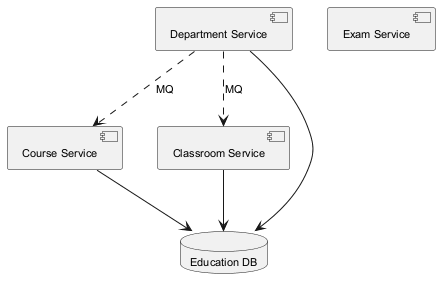

The diagram above was rendered by PlantUML. Its source (embedded in the PNG):
@startuml
skinparam defaultFontSize 11
component "Department Service" as C_DepartmentService
component "Course Service" as C_CourseService
component "Exam Service" as C_ExamService
component "Classroom Service" as C_ClassroomService
database "Education DB" as DB_education
C_DepartmentService --> DB_education
C_CourseService --> DB_education
C_ClassroomService --> DB_education
C_DepartmentService ..> C_ClassroomService : MQ
C_DepartmentService ..> C_CourseService : MQ
@enduml